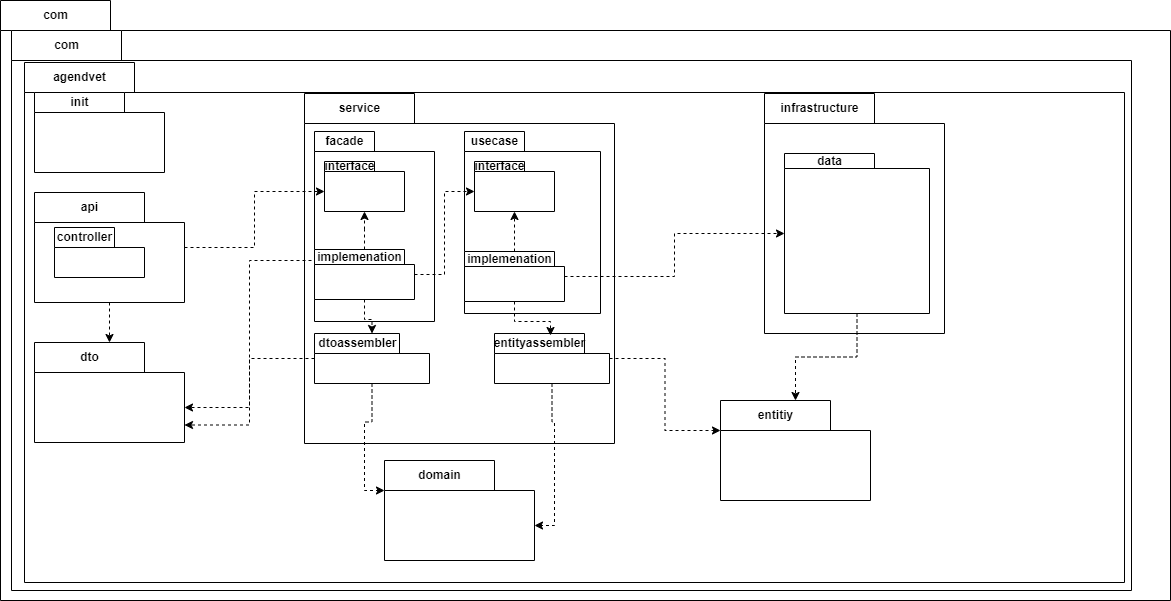

The diagram above was exported from draw.io. Its source (the exported page's mxGraphModel, read from the mxfile embedded in the PNG):
<mxGraphModel dx="1449" dy="653" grid="1" gridSize="10" guides="1" tooltips="1" connect="1" arrows="1" fold="1" page="1" pageScale="1" pageWidth="827" pageHeight="1169" math="0" shadow="0">
  <root>
    <mxCell id="0" />
    <mxCell id="1" parent="0" />
    <mxCell id="0y9Gd6zZDlzffyDUXO2D-4" value="com" style="shape=folder;fontStyle=1;tabWidth=110;tabHeight=30;tabPosition=left;html=1;boundedLbl=1;labelInHeader=1;container=1;collapsible=0;recursiveResize=0;" parent="1" vertex="1">
      <mxGeometry x="81" y="40" width="1170" height="600" as="geometry" />
    </mxCell>
    <mxCell id="0y9Gd6zZDlzffyDUXO2D-9" value="com" style="shape=folder;fontStyle=1;tabWidth=110;tabHeight=30;tabPosition=left;html=1;boundedLbl=1;labelInHeader=1;container=1;collapsible=0;recursiveResize=0;" parent="0y9Gd6zZDlzffyDUXO2D-4" vertex="1">
      <mxGeometry x="11" y="30" width="1120" height="560" as="geometry" />
    </mxCell>
    <mxCell id="0y9Gd6zZDlzffyDUXO2D-11" value="agendvet" style="shape=folder;fontStyle=1;tabWidth=110;tabHeight=30;tabPosition=left;html=1;boundedLbl=1;labelInHeader=1;container=1;collapsible=0;recursiveResize=0;" parent="0y9Gd6zZDlzffyDUXO2D-9" vertex="1">
      <mxGeometry x="13" y="32" width="1100" height="520" as="geometry" />
    </mxCell>
    <mxCell id="0y9Gd6zZDlzffyDUXO2D-22" value="service" style="shape=folder;fontStyle=1;tabWidth=110;tabHeight=30;tabPosition=left;html=1;boundedLbl=1;labelInHeader=1;container=1;collapsible=0;recursiveResize=0;" parent="0y9Gd6zZDlzffyDUXO2D-11" vertex="1">
      <mxGeometry x="280" y="31" width="310" height="350" as="geometry" />
    </mxCell>
    <mxCell id="0y9Gd6zZDlzffyDUXO2D-32" value="usecase" style="shape=folder;fontStyle=1;tabWidth=60;tabHeight=20;tabPosition=left;html=1;boundedLbl=1;labelInHeader=1;container=1;collapsible=0;recursiveResize=0;" parent="0y9Gd6zZDlzffyDUXO2D-22" vertex="1">
      <mxGeometry x="160" y="38" width="136" height="182" as="geometry" />
    </mxCell>
    <mxCell id="0y9Gd6zZDlzffyDUXO2D-33" value="interface" style="shape=folder;fontStyle=1;tabWidth=50;tabHeight=10;tabPosition=left;html=1;boundedLbl=1;labelInHeader=1;container=1;collapsible=0;recursiveResize=0;" parent="0y9Gd6zZDlzffyDUXO2D-32" vertex="1">
      <mxGeometry x="10" y="30" width="80" height="50" as="geometry" />
    </mxCell>
    <mxCell id="h8NURWvRR4-rWvww_sTk-14" style="edgeStyle=orthogonalEdgeStyle;rounded=0;orthogonalLoop=1;jettySize=auto;html=1;entryX=0.5;entryY=1;entryDx=0;entryDy=0;entryPerimeter=0;dashed=1;" parent="0y9Gd6zZDlzffyDUXO2D-32" source="0y9Gd6zZDlzffyDUXO2D-34" target="0y9Gd6zZDlzffyDUXO2D-33" edge="1">
      <mxGeometry relative="1" as="geometry" />
    </mxCell>
    <mxCell id="0y9Gd6zZDlzffyDUXO2D-34" value="implemenation" style="shape=folder;fontStyle=1;tabWidth=90;tabHeight=15;tabPosition=left;html=1;boundedLbl=1;labelInHeader=1;container=1;collapsible=0;recursiveResize=0;" parent="0y9Gd6zZDlzffyDUXO2D-32" vertex="1">
      <mxGeometry y="120" width="100" height="50" as="geometry" />
    </mxCell>
    <mxCell id="0y9Gd6zZDlzffyDUXO2D-26" value="facade" style="shape=folder;fontStyle=1;tabWidth=60;tabHeight=20;tabPosition=left;html=1;boundedLbl=1;labelInHeader=1;container=1;collapsible=0;recursiveResize=0;" parent="0y9Gd6zZDlzffyDUXO2D-22" vertex="1">
      <mxGeometry x="10" y="38" width="120" height="190" as="geometry" />
    </mxCell>
    <mxCell id="0y9Gd6zZDlzffyDUXO2D-29" value="interface" style="shape=folder;fontStyle=1;tabWidth=50;tabHeight=10;tabPosition=left;html=1;boundedLbl=1;labelInHeader=1;container=1;collapsible=0;recursiveResize=0;" parent="0y9Gd6zZDlzffyDUXO2D-26" vertex="1">
      <mxGeometry x="10" y="30" width="80" height="50" as="geometry" />
    </mxCell>
    <mxCell id="h8NURWvRR4-rWvww_sTk-15" style="edgeStyle=orthogonalEdgeStyle;rounded=0;orthogonalLoop=1;jettySize=auto;html=1;entryX=0.5;entryY=1;entryDx=0;entryDy=0;entryPerimeter=0;dashed=1;" parent="0y9Gd6zZDlzffyDUXO2D-26" source="0y9Gd6zZDlzffyDUXO2D-30" target="0y9Gd6zZDlzffyDUXO2D-29" edge="1">
      <mxGeometry relative="1" as="geometry" />
    </mxCell>
    <mxCell id="0y9Gd6zZDlzffyDUXO2D-30" value="implemenation" style="shape=folder;fontStyle=1;tabWidth=90;tabHeight=15;tabPosition=left;html=1;boundedLbl=1;labelInHeader=1;container=1;collapsible=0;recursiveResize=0;" parent="0y9Gd6zZDlzffyDUXO2D-26" vertex="1">
      <mxGeometry y="118" width="100" height="50" as="geometry" />
    </mxCell>
    <mxCell id="0y9Gd6zZDlzffyDUXO2D-18" value="dtoassembler" style="shape=folder;fontStyle=1;tabWidth=85;tabHeight=20;tabPosition=left;html=1;boundedLbl=1;labelInHeader=1;container=1;collapsible=0;recursiveResize=0;" parent="0y9Gd6zZDlzffyDUXO2D-22" vertex="1">
      <mxGeometry x="10" y="240" width="115" height="50" as="geometry" />
    </mxCell>
    <mxCell id="0y9Gd6zZDlzffyDUXO2D-35" value="entityassembler" style="shape=folder;fontStyle=1;tabWidth=90;tabHeight=20;tabPosition=left;html=1;boundedLbl=1;labelInHeader=1;container=1;collapsible=0;recursiveResize=0;" parent="0y9Gd6zZDlzffyDUXO2D-22" vertex="1">
      <mxGeometry x="190" y="240" width="115" height="50" as="geometry" />
    </mxCell>
    <mxCell id="h8NURWvRR4-rWvww_sTk-8" style="edgeStyle=orthogonalEdgeStyle;rounded=0;orthogonalLoop=1;jettySize=auto;html=1;entryX=0.487;entryY=0.04;entryDx=0;entryDy=0;entryPerimeter=0;dashed=1;" parent="0y9Gd6zZDlzffyDUXO2D-22" source="0y9Gd6zZDlzffyDUXO2D-34" target="0y9Gd6zZDlzffyDUXO2D-35" edge="1">
      <mxGeometry relative="1" as="geometry" />
    </mxCell>
    <mxCell id="h8NURWvRR4-rWvww_sTk-13" style="edgeStyle=orthogonalEdgeStyle;rounded=0;orthogonalLoop=1;jettySize=auto;html=1;dashed=1;" parent="0y9Gd6zZDlzffyDUXO2D-22" source="0y9Gd6zZDlzffyDUXO2D-30" target="0y9Gd6zZDlzffyDUXO2D-18" edge="1">
      <mxGeometry relative="1" as="geometry" />
    </mxCell>
    <mxCell id="h8NURWvRR4-rWvww_sTk-17" style="edgeStyle=orthogonalEdgeStyle;rounded=0;orthogonalLoop=1;jettySize=auto;html=1;entryX=0;entryY=0;entryDx=0;entryDy=30;entryPerimeter=0;dashed=1;" parent="0y9Gd6zZDlzffyDUXO2D-22" source="0y9Gd6zZDlzffyDUXO2D-30" target="0y9Gd6zZDlzffyDUXO2D-33" edge="1">
      <mxGeometry relative="1" as="geometry" />
    </mxCell>
    <mxCell id="0y9Gd6zZDlzffyDUXO2D-13" value="init" style="shape=folder;fontStyle=1;tabWidth=90;tabHeight=20;tabPosition=left;html=1;boundedLbl=1;labelInHeader=1;container=1;collapsible=0;recursiveResize=0;" parent="0y9Gd6zZDlzffyDUXO2D-11" vertex="1">
      <mxGeometry x="10" y="30" width="130" height="80" as="geometry" />
    </mxCell>
    <mxCell id="h8NURWvRR4-rWvww_sTk-1" style="edgeStyle=orthogonalEdgeStyle;rounded=0;orthogonalLoop=1;jettySize=auto;html=1;dashed=1;entryX=0;entryY=0;entryDx=0;entryDy=30;entryPerimeter=0;" parent="0y9Gd6zZDlzffyDUXO2D-11" source="0y9Gd6zZDlzffyDUXO2D-16" target="0y9Gd6zZDlzffyDUXO2D-29" edge="1">
      <mxGeometry relative="1" as="geometry" />
    </mxCell>
    <mxCell id="h8NURWvRR4-rWvww_sTk-2" style="edgeStyle=orthogonalEdgeStyle;rounded=0;orthogonalLoop=1;jettySize=auto;html=1;dashed=1;" parent="0y9Gd6zZDlzffyDUXO2D-11" source="0y9Gd6zZDlzffyDUXO2D-16" target="0y9Gd6zZDlzffyDUXO2D-20" edge="1">
      <mxGeometry relative="1" as="geometry" />
    </mxCell>
    <mxCell id="0y9Gd6zZDlzffyDUXO2D-16" value="api" style="shape=folder;fontStyle=1;tabWidth=110;tabHeight=30;tabPosition=left;html=1;boundedLbl=1;labelInHeader=1;container=1;collapsible=0;recursiveResize=0;" parent="0y9Gd6zZDlzffyDUXO2D-11" vertex="1">
      <mxGeometry x="10" y="130" width="150" height="110" as="geometry" />
    </mxCell>
    <mxCell id="0y9Gd6zZDlzffyDUXO2D-31" value="controller" style="shape=folder;fontStyle=1;tabWidth=60;tabHeight=20;tabPosition=left;html=1;boundedLbl=1;labelInHeader=1;container=1;collapsible=0;recursiveResize=0;" parent="0y9Gd6zZDlzffyDUXO2D-16" vertex="1">
      <mxGeometry x="20" y="35" width="90" height="50" as="geometry" />
    </mxCell>
    <mxCell id="0y9Gd6zZDlzffyDUXO2D-20" value="dto" style="shape=folder;fontStyle=1;tabWidth=110;tabHeight=30;tabPosition=left;html=1;boundedLbl=1;labelInHeader=1;container=1;collapsible=0;recursiveResize=0;" parent="0y9Gd6zZDlzffyDUXO2D-11" vertex="1">
      <mxGeometry x="10" y="280" width="150" height="100" as="geometry" />
    </mxCell>
    <mxCell id="0y9Gd6zZDlzffyDUXO2D-36" value="infrastructure" style="shape=folder;fontStyle=1;tabWidth=110;tabHeight=30;tabPosition=left;html=1;boundedLbl=1;labelInHeader=1;container=1;collapsible=0;recursiveResize=0;" parent="0y9Gd6zZDlzffyDUXO2D-11" vertex="1">
      <mxGeometry x="740" y="31" width="180" height="240" as="geometry" />
    </mxCell>
    <mxCell id="0y9Gd6zZDlzffyDUXO2D-38" value="data" style="shape=folder;fontStyle=1;tabWidth=90;tabHeight=15;tabPosition=left;html=1;boundedLbl=1;labelInHeader=1;container=1;collapsible=0;recursiveResize=0;" parent="0y9Gd6zZDlzffyDUXO2D-36" vertex="1">
      <mxGeometry x="20" y="60" width="145" height="160" as="geometry" />
    </mxCell>
    <mxCell id="h8NURWvRR4-rWvww_sTk-3" style="edgeStyle=orthogonalEdgeStyle;rounded=0;orthogonalLoop=1;jettySize=auto;html=1;entryX=0;entryY=0;entryDx=150;entryDy=65;entryPerimeter=0;dashed=1;exitX=0;exitY=0;exitDx=0;exitDy=90;exitPerimeter=0;" parent="0y9Gd6zZDlzffyDUXO2D-11" source="0y9Gd6zZDlzffyDUXO2D-26" target="0y9Gd6zZDlzffyDUXO2D-20" edge="1">
      <mxGeometry relative="1" as="geometry">
        <Array as="points">
          <mxPoint x="290" y="198" />
          <mxPoint x="225" y="198" />
          <mxPoint x="225" y="345" />
        </Array>
      </mxGeometry>
    </mxCell>
    <mxCell id="h8NURWvRR4-rWvww_sTk-4" value="entitiy" style="shape=folder;fontStyle=1;tabWidth=110;tabHeight=30;tabPosition=left;html=1;boundedLbl=1;labelInHeader=1;container=1;collapsible=0;recursiveResize=0;" parent="0y9Gd6zZDlzffyDUXO2D-11" vertex="1">
      <mxGeometry x="696" y="338" width="150" height="100" as="geometry" />
    </mxCell>
    <mxCell id="h8NURWvRR4-rWvww_sTk-5" value="domain" style="shape=folder;fontStyle=1;tabWidth=110;tabHeight=30;tabPosition=left;html=1;boundedLbl=1;labelInHeader=1;container=1;collapsible=0;recursiveResize=0;" parent="0y9Gd6zZDlzffyDUXO2D-11" vertex="1">
      <mxGeometry x="360" y="398" width="150" height="100" as="geometry" />
    </mxCell>
    <mxCell id="h8NURWvRR4-rWvww_sTk-6" style="edgeStyle=orthogonalEdgeStyle;rounded=0;orthogonalLoop=1;jettySize=auto;html=1;dashed=1;" parent="0y9Gd6zZDlzffyDUXO2D-11" source="0y9Gd6zZDlzffyDUXO2D-38" target="h8NURWvRR4-rWvww_sTk-4" edge="1">
      <mxGeometry relative="1" as="geometry" />
    </mxCell>
    <mxCell id="h8NURWvRR4-rWvww_sTk-7" style="edgeStyle=orthogonalEdgeStyle;rounded=0;orthogonalLoop=1;jettySize=auto;html=1;dashed=1;" parent="0y9Gd6zZDlzffyDUXO2D-11" source="0y9Gd6zZDlzffyDUXO2D-34" target="0y9Gd6zZDlzffyDUXO2D-38" edge="1">
      <mxGeometry relative="1" as="geometry" />
    </mxCell>
    <mxCell id="h8NURWvRR4-rWvww_sTk-9" style="edgeStyle=orthogonalEdgeStyle;rounded=0;orthogonalLoop=1;jettySize=auto;html=1;entryX=0;entryY=0;entryDx=0;entryDy=30;entryPerimeter=0;dashed=1;" parent="0y9Gd6zZDlzffyDUXO2D-11" source="0y9Gd6zZDlzffyDUXO2D-35" target="h8NURWvRR4-rWvww_sTk-4" edge="1">
      <mxGeometry relative="1" as="geometry" />
    </mxCell>
    <mxCell id="h8NURWvRR4-rWvww_sTk-10" style="edgeStyle=orthogonalEdgeStyle;rounded=0;orthogonalLoop=1;jettySize=auto;html=1;entryX=0;entryY=0;entryDx=150;entryDy=65;entryPerimeter=0;dashed=1;" parent="0y9Gd6zZDlzffyDUXO2D-11" source="0y9Gd6zZDlzffyDUXO2D-35" target="h8NURWvRR4-rWvww_sTk-5" edge="1">
      <mxGeometry relative="1" as="geometry" />
    </mxCell>
    <mxCell id="h8NURWvRR4-rWvww_sTk-11" style="edgeStyle=orthogonalEdgeStyle;rounded=0;orthogonalLoop=1;jettySize=auto;html=1;entryX=0;entryY=0;entryDx=0;entryDy=30;entryPerimeter=0;dashed=1;" parent="0y9Gd6zZDlzffyDUXO2D-11" source="0y9Gd6zZDlzffyDUXO2D-18" target="h8NURWvRR4-rWvww_sTk-5" edge="1">
      <mxGeometry relative="1" as="geometry" />
    </mxCell>
    <mxCell id="h8NURWvRR4-rWvww_sTk-12" style="edgeStyle=orthogonalEdgeStyle;rounded=0;orthogonalLoop=1;jettySize=auto;html=1;entryX=0;entryY=0;entryDx=150;entryDy=82.5;entryPerimeter=0;dashed=1;" parent="0y9Gd6zZDlzffyDUXO2D-11" source="0y9Gd6zZDlzffyDUXO2D-18" target="0y9Gd6zZDlzffyDUXO2D-20" edge="1">
      <mxGeometry relative="1" as="geometry" />
    </mxCell>
  </root>
</mxGraphModel>